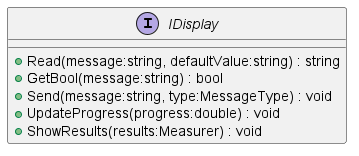

The diagram above was rendered by PlantUML. Its source (embedded in the PNG):
@startuml
interface IDisplay {
    + Read(message:string, defaultValue:string) : string
    + GetBool(message:string) : bool
    + Send(message:string, type:MessageType) : void
    + UpdateProgress(progress:double) : void
    + ShowResults(results:Measurer) : void
}
@enduml